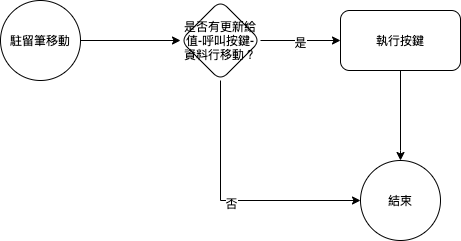

The diagram above was exported from draw.io. Its source (the exported page's mxGraphModel, read from the mxfile embedded in the PNG):
<mxGraphModel dx="911" dy="589" grid="1" gridSize="10" guides="1" tooltips="1" connect="1" arrows="1" fold="1" page="1" pageScale="1" pageWidth="827" pageHeight="1169" math="0" shadow="0">
  <root>
    <mxCell id="0" />
    <mxCell id="1" parent="0" />
    <mxCell id="2" value="" style="edgeStyle=orthogonalEdgeStyle;rounded=0;orthogonalLoop=1;jettySize=auto;html=1;" edge="1" source="3" target="9" parent="1">
      <mxGeometry relative="1" as="geometry">
        <mxPoint x="80" y="2470" as="sourcePoint" />
        <mxPoint x="250" y="2480" as="targetPoint" />
      </mxGeometry>
    </mxCell>
    <mxCell id="3" value="&lt;span&gt;駐留筆移動&lt;/span&gt;" style="ellipse;whiteSpace=wrap;html=1;aspect=fixed;" vertex="1" parent="1">
      <mxGeometry x="100" y="2440" width="80" height="80" as="geometry" />
    </mxCell>
    <mxCell id="4" value="結束" style="ellipse;whiteSpace=wrap;html=1;aspect=fixed;" vertex="1" parent="1">
      <mxGeometry x="460" y="2600" width="80" height="80" as="geometry" />
    </mxCell>
    <mxCell id="5" style="edgeStyle=orthogonalEdgeStyle;rounded=0;orthogonalLoop=1;jettySize=auto;html=1;exitX=1;exitY=0.5;exitDx=0;exitDy=0;" edge="1" source="9" target="11" parent="1">
      <mxGeometry relative="1" as="geometry" />
    </mxCell>
    <mxCell id="6" value="是" style="edgeLabel;html=1;align=center;verticalAlign=middle;resizable=0;points=[];" vertex="1" connectable="0" parent="5">
      <mxGeometry x="-0.025" y="-1" relative="1" as="geometry">
        <mxPoint as="offset" />
      </mxGeometry>
    </mxCell>
    <mxCell id="7" style="edgeStyle=orthogonalEdgeStyle;rounded=0;orthogonalLoop=1;jettySize=auto;html=1;exitX=0.5;exitY=1;exitDx=0;exitDy=0;" edge="1" source="9" target="4" parent="1">
      <mxGeometry relative="1" as="geometry">
        <Array as="points">
          <mxPoint x="320" y="2640" />
        </Array>
      </mxGeometry>
    </mxCell>
    <mxCell id="8" value="否" style="edgeLabel;html=1;align=center;verticalAlign=middle;resizable=0;points=[];" vertex="1" connectable="0" parent="7">
      <mxGeometry y="-2" relative="1" as="geometry">
        <mxPoint as="offset" />
      </mxGeometry>
    </mxCell>
    <mxCell id="9" value="是否有更新給值-呼叫按鍵-資料行移動？" style="rhombus;whiteSpace=wrap;html=1;rounded=1;" vertex="1" parent="1">
      <mxGeometry x="280" y="2440" width="80" height="80" as="geometry" />
    </mxCell>
    <mxCell id="10" style="edgeStyle=orthogonalEdgeStyle;rounded=0;orthogonalLoop=1;jettySize=auto;html=1;exitX=0.5;exitY=1;exitDx=0;exitDy=0;" edge="1" source="11" target="4" parent="1">
      <mxGeometry relative="1" as="geometry">
        <Array as="points">
          <mxPoint x="500" y="2590" />
          <mxPoint x="500" y="2590" />
        </Array>
      </mxGeometry>
    </mxCell>
    <mxCell id="11" value="執行按鍵" style="whiteSpace=wrap;html=1;rounded=1;" vertex="1" parent="1">
      <mxGeometry x="440" y="2450" width="120" height="60" as="geometry" />
    </mxCell>
  </root>
</mxGraphModel>